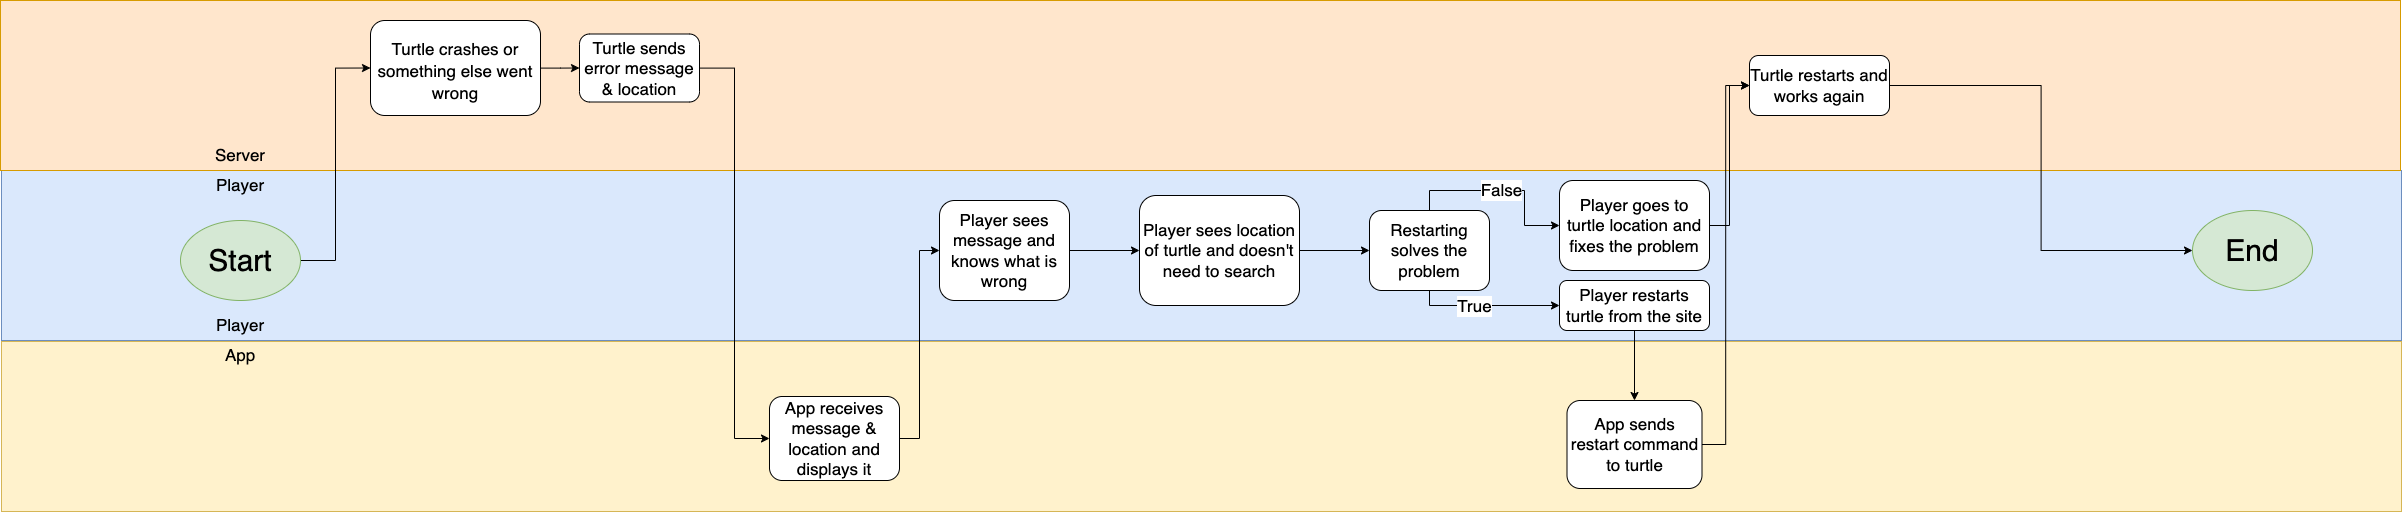

The diagram above was exported from draw.io. Its source (the exported page's mxGraphModel, read from the mxfile embedded in the PNG):
<mxGraphModel dx="3172" dy="1428" grid="1" gridSize="10" guides="1" tooltips="1" connect="1" arrows="1" fold="1" page="0" pageScale="1" pageWidth="827" pageHeight="1169" math="0" shadow="0">
  <root>
    <mxCell id="0" />
    <mxCell id="1" parent="0" />
    <mxCell id="FvckKJvKqEbIebojSubf-1" value="" style="rounded=0;whiteSpace=wrap;html=1;fontSize=17;fillColor=#fff2cc;strokeColor=#d6b656;" vertex="1" parent="1">
      <mxGeometry x="-738" y="671" width="2400" height="170" as="geometry" />
    </mxCell>
    <mxCell id="FvckKJvKqEbIebojSubf-2" value="" style="rounded=0;whiteSpace=wrap;html=1;fontSize=17;fillColor=#dae8fc;strokeColor=#6c8ebf;" vertex="1" parent="1">
      <mxGeometry x="-738" y="500" width="2400" height="170" as="geometry" />
    </mxCell>
    <mxCell id="FvckKJvKqEbIebojSubf-3" value="" style="rounded=0;whiteSpace=wrap;html=1;fontSize=17;fillColor=#ffe6cc;strokeColor=#d79b00;" vertex="1" parent="1">
      <mxGeometry x="-739" y="330" width="2400" height="170" as="geometry" />
    </mxCell>
    <mxCell id="FvckKJvKqEbIebojSubf-4" style="edgeStyle=orthogonalEdgeStyle;rounded=0;orthogonalLoop=1;jettySize=auto;html=1;entryX=0;entryY=0.5;entryDx=0;entryDy=0;fontSize=17;" edge="1" parent="1" source="FvckKJvKqEbIebojSubf-5" target="FvckKJvKqEbIebojSubf-7">
      <mxGeometry relative="1" as="geometry" />
    </mxCell>
    <mxCell id="FvckKJvKqEbIebojSubf-5" value="&lt;font style=&quot;font-size: 30px;&quot;&gt;Start&lt;/font&gt;" style="ellipse;whiteSpace=wrap;html=1;fillColor=#d5e8d4;strokeColor=#82b366;" vertex="1" parent="1">
      <mxGeometry x="-559" y="550" width="120" height="80" as="geometry" />
    </mxCell>
    <mxCell id="FvckKJvKqEbIebojSubf-6" style="edgeStyle=orthogonalEdgeStyle;rounded=0;orthogonalLoop=1;jettySize=auto;html=1;entryX=0;entryY=0.5;entryDx=0;entryDy=0;fontSize=17;" edge="1" parent="1" source="FvckKJvKqEbIebojSubf-7" target="FvckKJvKqEbIebojSubf-13">
      <mxGeometry relative="1" as="geometry" />
    </mxCell>
    <mxCell id="FvckKJvKqEbIebojSubf-7" value="&lt;p style=&quot;line-height: 60%;&quot;&gt;&lt;font style=&quot;font-size: 17px;&quot;&gt;Turtle crashes or something else went wrong&lt;/font&gt;&lt;/p&gt;" style="rounded=1;whiteSpace=wrap;html=1;fontSize=30;align=center;" vertex="1" parent="1">
      <mxGeometry x="-369" y="350" width="170" height="95" as="geometry" />
    </mxCell>
    <mxCell id="FvckKJvKqEbIebojSubf-8" value="Player" style="text;html=1;strokeColor=none;fillColor=none;align=center;verticalAlign=middle;whiteSpace=wrap;rounded=0;fontSize=17;" vertex="1" parent="1">
      <mxGeometry x="-529" y="500" width="60" height="30" as="geometry" />
    </mxCell>
    <mxCell id="FvckKJvKqEbIebojSubf-9" value="Server" style="text;html=1;strokeColor=none;fillColor=none;align=center;verticalAlign=middle;whiteSpace=wrap;rounded=0;fontSize=17;" vertex="1" parent="1">
      <mxGeometry x="-529" y="470" width="60" height="30" as="geometry" />
    </mxCell>
    <mxCell id="FvckKJvKqEbIebojSubf-10" value="App" style="text;html=1;strokeColor=none;fillColor=none;align=center;verticalAlign=middle;whiteSpace=wrap;rounded=0;fontSize=17;" vertex="1" parent="1">
      <mxGeometry x="-529" y="670" width="60" height="30" as="geometry" />
    </mxCell>
    <mxCell id="FvckKJvKqEbIebojSubf-11" value="Player" style="text;html=1;strokeColor=none;fillColor=none;align=center;verticalAlign=middle;whiteSpace=wrap;rounded=0;fontSize=17;" vertex="1" parent="1">
      <mxGeometry x="-529" y="640" width="60" height="30" as="geometry" />
    </mxCell>
    <mxCell id="FvckKJvKqEbIebojSubf-12" style="edgeStyle=orthogonalEdgeStyle;rounded=0;orthogonalLoop=1;jettySize=auto;html=1;entryX=0;entryY=0.5;entryDx=0;entryDy=0;fontSize=17;" edge="1" parent="1" source="FvckKJvKqEbIebojSubf-13" target="FvckKJvKqEbIebojSubf-15">
      <mxGeometry relative="1" as="geometry" />
    </mxCell>
    <mxCell id="FvckKJvKqEbIebojSubf-13" value="Turtle sends error message &amp;amp; location" style="rounded=1;whiteSpace=wrap;html=1;fontSize=17;" vertex="1" parent="1">
      <mxGeometry x="-160" y="363.5" width="120" height="68" as="geometry" />
    </mxCell>
    <mxCell id="FvckKJvKqEbIebojSubf-14" style="edgeStyle=orthogonalEdgeStyle;rounded=0;orthogonalLoop=1;jettySize=auto;html=1;entryX=0;entryY=0.5;entryDx=0;entryDy=0;fontSize=17;" edge="1" parent="1" source="FvckKJvKqEbIebojSubf-15" target="FvckKJvKqEbIebojSubf-17">
      <mxGeometry relative="1" as="geometry" />
    </mxCell>
    <mxCell id="FvckKJvKqEbIebojSubf-15" value="App receives message &amp;amp; location and displays it" style="rounded=1;whiteSpace=wrap;html=1;fontSize=17;" vertex="1" parent="1">
      <mxGeometry x="30" y="726" width="130" height="84" as="geometry" />
    </mxCell>
    <mxCell id="FvckKJvKqEbIebojSubf-16" style="edgeStyle=orthogonalEdgeStyle;rounded=0;orthogonalLoop=1;jettySize=auto;html=1;entryX=0;entryY=0.5;entryDx=0;entryDy=0;fontSize=17;" edge="1" parent="1" source="FvckKJvKqEbIebojSubf-17" target="FvckKJvKqEbIebojSubf-19">
      <mxGeometry relative="1" as="geometry" />
    </mxCell>
    <mxCell id="FvckKJvKqEbIebojSubf-17" value="Player sees message and knows what is wrong" style="rounded=1;whiteSpace=wrap;html=1;fontSize=17;" vertex="1" parent="1">
      <mxGeometry x="200" y="530" width="130" height="100" as="geometry" />
    </mxCell>
    <mxCell id="FvckKJvKqEbIebojSubf-18" style="edgeStyle=orthogonalEdgeStyle;rounded=0;orthogonalLoop=1;jettySize=auto;html=1;entryX=0;entryY=0.5;entryDx=0;entryDy=0;fontSize=17;" edge="1" parent="1" source="FvckKJvKqEbIebojSubf-19" target="FvckKJvKqEbIebojSubf-23">
      <mxGeometry relative="1" as="geometry" />
    </mxCell>
    <mxCell id="FvckKJvKqEbIebojSubf-19" value="Player sees location of turtle and doesn't need to search" style="rounded=1;whiteSpace=wrap;html=1;fontSize=17;" vertex="1" parent="1">
      <mxGeometry x="400" y="525" width="160" height="110" as="geometry" />
    </mxCell>
    <mxCell id="FvckKJvKqEbIebojSubf-20" style="edgeStyle=orthogonalEdgeStyle;rounded=0;orthogonalLoop=1;jettySize=auto;html=1;entryX=0;entryY=0.5;entryDx=0;entryDy=0;fontSize=17;" edge="1" parent="1" source="FvckKJvKqEbIebojSubf-23" target="FvckKJvKqEbIebojSubf-25">
      <mxGeometry relative="1" as="geometry">
        <Array as="points">
          <mxPoint x="690" y="635" />
        </Array>
      </mxGeometry>
    </mxCell>
    <mxCell id="FvckKJvKqEbIebojSubf-21" value="True" style="edgeLabel;html=1;align=center;verticalAlign=middle;resizable=0;points=[];fontSize=17;" vertex="1" connectable="0" parent="FvckKJvKqEbIebojSubf-20">
      <mxGeometry x="-0.1793" relative="1" as="geometry">
        <mxPoint x="-1" as="offset" />
      </mxGeometry>
    </mxCell>
    <mxCell id="FvckKJvKqEbIebojSubf-22" value="False" style="edgeStyle=orthogonalEdgeStyle;rounded=0;orthogonalLoop=1;jettySize=auto;html=1;exitX=0.5;exitY=0;exitDx=0;exitDy=0;entryX=0;entryY=0.5;entryDx=0;entryDy=0;fontSize=17;" edge="1" parent="1" source="FvckKJvKqEbIebojSubf-23" target="FvckKJvKqEbIebojSubf-31">
      <mxGeometry relative="1" as="geometry" />
    </mxCell>
    <mxCell id="FvckKJvKqEbIebojSubf-23" value="Restarting solves the problem" style="rounded=1;whiteSpace=wrap;html=1;fontSize=17;" vertex="1" parent="1">
      <mxGeometry x="630" y="540" width="120" height="80" as="geometry" />
    </mxCell>
    <mxCell id="FvckKJvKqEbIebojSubf-24" style="edgeStyle=orthogonalEdgeStyle;rounded=0;orthogonalLoop=1;jettySize=auto;html=1;entryX=0.5;entryY=0;entryDx=0;entryDy=0;fontSize=17;" edge="1" parent="1" source="FvckKJvKqEbIebojSubf-25" target="FvckKJvKqEbIebojSubf-27">
      <mxGeometry relative="1" as="geometry" />
    </mxCell>
    <mxCell id="FvckKJvKqEbIebojSubf-25" value="Player restarts turtle from the site" style="rounded=1;whiteSpace=wrap;html=1;fontSize=17;" vertex="1" parent="1">
      <mxGeometry x="820" y="610" width="150" height="50" as="geometry" />
    </mxCell>
    <mxCell id="FvckKJvKqEbIebojSubf-26" style="edgeStyle=orthogonalEdgeStyle;rounded=0;orthogonalLoop=1;jettySize=auto;html=1;entryX=0;entryY=0.5;entryDx=0;entryDy=0;fontSize=17;" edge="1" parent="1" source="FvckKJvKqEbIebojSubf-27" target="FvckKJvKqEbIebojSubf-29">
      <mxGeometry relative="1" as="geometry" />
    </mxCell>
    <mxCell id="FvckKJvKqEbIebojSubf-27" value="App sends restart command to turtle" style="rounded=1;whiteSpace=wrap;html=1;fontSize=17;" vertex="1" parent="1">
      <mxGeometry x="827.5" y="730" width="135" height="88" as="geometry" />
    </mxCell>
    <mxCell id="FvckKJvKqEbIebojSubf-28" style="edgeStyle=orthogonalEdgeStyle;rounded=0;orthogonalLoop=1;jettySize=auto;html=1;entryX=0;entryY=0.5;entryDx=0;entryDy=0;fontSize=17;" edge="1" parent="1" source="FvckKJvKqEbIebojSubf-29" target="FvckKJvKqEbIebojSubf-32">
      <mxGeometry relative="1" as="geometry" />
    </mxCell>
    <mxCell id="FvckKJvKqEbIebojSubf-29" value="Turtle restarts and works again" style="rounded=1;whiteSpace=wrap;html=1;fontSize=17;" vertex="1" parent="1">
      <mxGeometry x="1010" y="385" width="140" height="60" as="geometry" />
    </mxCell>
    <mxCell id="FvckKJvKqEbIebojSubf-30" style="edgeStyle=orthogonalEdgeStyle;rounded=0;orthogonalLoop=1;jettySize=auto;html=1;entryX=0;entryY=0.5;entryDx=0;entryDy=0;fontSize=17;" edge="1" parent="1" source="FvckKJvKqEbIebojSubf-31" target="FvckKJvKqEbIebojSubf-29">
      <mxGeometry relative="1" as="geometry" />
    </mxCell>
    <mxCell id="FvckKJvKqEbIebojSubf-31" value="Player goes to turtle location and fixes the problem" style="rounded=1;whiteSpace=wrap;html=1;fontSize=17;" vertex="1" parent="1">
      <mxGeometry x="820" y="510" width="150" height="90" as="geometry" />
    </mxCell>
    <mxCell id="FvckKJvKqEbIebojSubf-32" value="&lt;font style=&quot;font-size: 30px;&quot;&gt;End&lt;/font&gt;" style="ellipse;whiteSpace=wrap;html=1;fontSize=17;fillColor=#d5e8d4;strokeColor=#82b366;" vertex="1" parent="1">
      <mxGeometry x="1453" y="540" width="120" height="80" as="geometry" />
    </mxCell>
  </root>
</mxGraphModel>